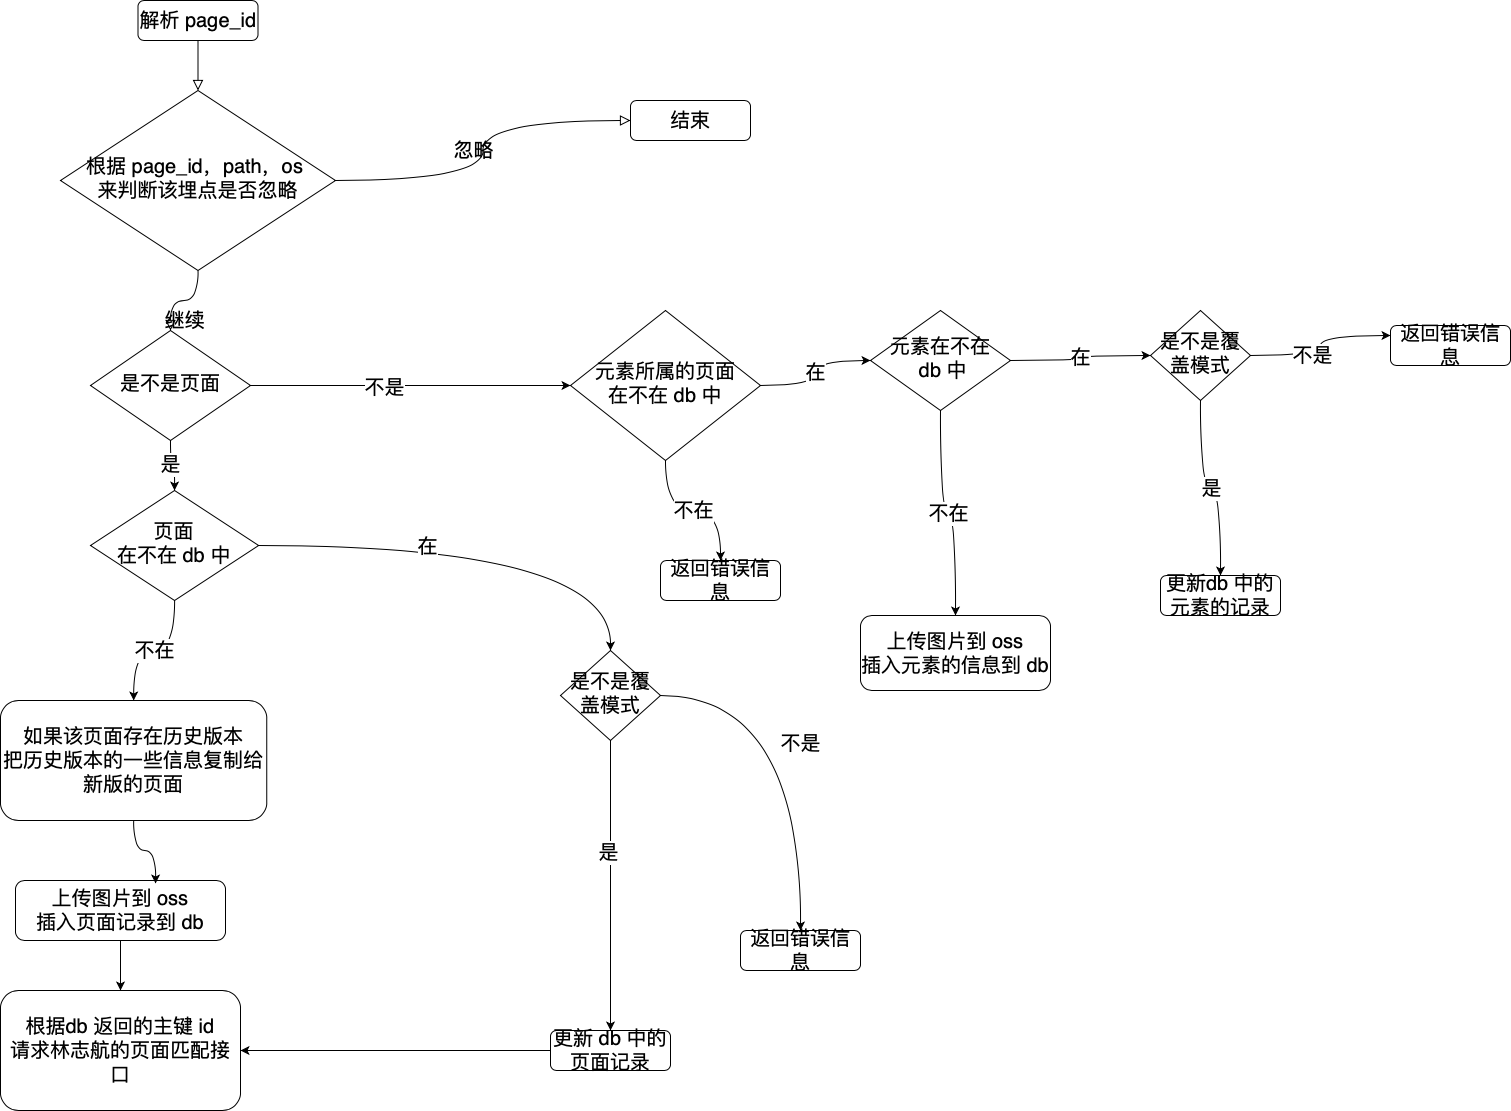

The diagram above was exported from draw.io. Its source (the exported page's mxGraphModel, read from the mxfile embedded in the PNG):
<mxGraphModel dx="1367" dy="920" grid="1" gridSize="10" guides="1" tooltips="1" connect="1" arrows="1" fold="1" page="1" pageScale="1" pageWidth="1920" pageHeight="1200" math="0" shadow="0">
  <root>
    <mxCell id="WIyWlLk6GJQsqaUBKTNV-0" />
    <mxCell id="WIyWlLk6GJQsqaUBKTNV-1" parent="WIyWlLk6GJQsqaUBKTNV-0" />
    <mxCell id="WIyWlLk6GJQsqaUBKTNV-2" value="" style="rounded=0;html=1;jettySize=auto;orthogonalLoop=1;fontSize=20;endArrow=block;endFill=0;endSize=8;strokeWidth=1;shadow=0;labelBackgroundColor=none;edgeStyle=orthogonalEdgeStyle;curved=1;" parent="WIyWlLk6GJQsqaUBKTNV-1" source="WIyWlLk6GJQsqaUBKTNV-3" target="WIyWlLk6GJQsqaUBKTNV-6" edge="1">
      <mxGeometry relative="1" as="geometry" />
    </mxCell>
    <mxCell id="WIyWlLk6GJQsqaUBKTNV-3" value="解析 page_id" style="rounded=1;whiteSpace=wrap;html=1;fontSize=20;glass=0;strokeWidth=1;shadow=0;" parent="WIyWlLk6GJQsqaUBKTNV-1" vertex="1">
      <mxGeometry x="397.5" y="60" width="120" height="40" as="geometry" />
    </mxCell>
    <mxCell id="WIyWlLk6GJQsqaUBKTNV-4" value="继续" style="rounded=0;html=1;jettySize=auto;orthogonalLoop=1;fontSize=20;endArrow=block;endFill=0;endSize=8;strokeWidth=1;shadow=0;labelBackgroundColor=none;edgeStyle=orthogonalEdgeStyle;curved=1;" parent="WIyWlLk6GJQsqaUBKTNV-1" source="WIyWlLk6GJQsqaUBKTNV-6" target="WIyWlLk6GJQsqaUBKTNV-10" edge="1">
      <mxGeometry y="20" relative="1" as="geometry">
        <mxPoint as="offset" />
      </mxGeometry>
    </mxCell>
    <mxCell id="WIyWlLk6GJQsqaUBKTNV-5" value="忽略" style="edgeStyle=orthogonalEdgeStyle;rounded=0;html=1;jettySize=auto;orthogonalLoop=1;fontSize=20;endArrow=block;endFill=0;endSize=8;strokeWidth=1;shadow=0;labelBackgroundColor=none;curved=1;" parent="WIyWlLk6GJQsqaUBKTNV-1" source="WIyWlLk6GJQsqaUBKTNV-6" target="WIyWlLk6GJQsqaUBKTNV-7" edge="1">
      <mxGeometry y="10" relative="1" as="geometry">
        <mxPoint as="offset" />
      </mxGeometry>
    </mxCell>
    <mxCell id="WIyWlLk6GJQsqaUBKTNV-6" value="根据 page_id，path，os &lt;br&gt;来判断该埋点是否忽略" style="rhombus;whiteSpace=wrap;html=1;shadow=0;fontFamily=Helvetica;fontSize=20;align=center;strokeWidth=1;spacing=6;spacingTop=-4;" parent="WIyWlLk6GJQsqaUBKTNV-1" vertex="1">
      <mxGeometry x="320" y="150" width="275" height="180" as="geometry" />
    </mxCell>
    <mxCell id="WIyWlLk6GJQsqaUBKTNV-7" value="结束" style="rounded=1;whiteSpace=wrap;html=1;fontSize=20;glass=0;strokeWidth=1;shadow=0;" parent="WIyWlLk6GJQsqaUBKTNV-1" vertex="1">
      <mxGeometry x="890" y="160" width="120" height="40" as="geometry" />
    </mxCell>
    <mxCell id="7qJI_ggqPcdb6CHJirQI-3" style="edgeStyle=orthogonalEdgeStyle;rounded=0;orthogonalLoop=1;jettySize=auto;html=1;fontSize=20;curved=1;entryX=0;entryY=0.5;entryDx=0;entryDy=0;" parent="WIyWlLk6GJQsqaUBKTNV-1" source="WIyWlLk6GJQsqaUBKTNV-10" edge="1" target="7qJI_ggqPcdb6CHJirQI-5">
      <mxGeometry relative="1" as="geometry">
        <mxPoint x="660" y="430" as="targetPoint" />
      </mxGeometry>
    </mxCell>
    <mxCell id="7qJI_ggqPcdb6CHJirQI-4" value="不是" style="edgeLabel;html=1;align=center;verticalAlign=middle;resizable=0;points=[];fontSize=20;" parent="7qJI_ggqPcdb6CHJirQI-3" vertex="1" connectable="0">
      <mxGeometry x="-0.1689" y="-1" relative="1" as="geometry">
        <mxPoint as="offset" />
      </mxGeometry>
    </mxCell>
    <mxCell id="kxypiQB5Cf9Qu-OTLLze-5" style="edgeStyle=orthogonalEdgeStyle;rounded=0;orthogonalLoop=1;jettySize=auto;html=1;entryX=0.5;entryY=0;entryDx=0;entryDy=0;fontSize=20;curved=1;" edge="1" parent="WIyWlLk6GJQsqaUBKTNV-1" source="WIyWlLk6GJQsqaUBKTNV-10" target="kxypiQB5Cf9Qu-OTLLze-4">
      <mxGeometry relative="1" as="geometry" />
    </mxCell>
    <mxCell id="kxypiQB5Cf9Qu-OTLLze-32" value="是" style="edgeLabel;html=1;align=center;verticalAlign=middle;resizable=0;points=[];fontSize=20;" vertex="1" connectable="0" parent="kxypiQB5Cf9Qu-OTLLze-5">
      <mxGeometry x="-0.1431" y="-1" relative="1" as="geometry">
        <mxPoint as="offset" />
      </mxGeometry>
    </mxCell>
    <mxCell id="WIyWlLk6GJQsqaUBKTNV-10" value="是不是页面" style="rhombus;whiteSpace=wrap;html=1;shadow=0;fontFamily=Helvetica;fontSize=20;align=center;strokeWidth=1;spacing=6;spacingTop=-4;" parent="WIyWlLk6GJQsqaUBKTNV-1" vertex="1">
      <mxGeometry x="350" y="390" width="160" height="110" as="geometry" />
    </mxCell>
    <mxCell id="kxypiQB5Cf9Qu-OTLLze-1" value="在" style="edgeStyle=orthogonalEdgeStyle;rounded=0;orthogonalLoop=1;jettySize=auto;html=1;fontSize=20;curved=1;entryX=0;entryY=0.5;entryDx=0;entryDy=0;" edge="1" parent="WIyWlLk6GJQsqaUBKTNV-1" source="7qJI_ggqPcdb6CHJirQI-5" target="kxypiQB5Cf9Qu-OTLLze-8">
      <mxGeometry relative="1" as="geometry">
        <mxPoint x="910" y="430" as="targetPoint" />
      </mxGeometry>
    </mxCell>
    <mxCell id="kxypiQB5Cf9Qu-OTLLze-2" value="不在" style="edgeStyle=orthogonalEdgeStyle;rounded=0;orthogonalLoop=1;jettySize=auto;html=1;fontSize=20;curved=1;entryX=0.5;entryY=0;entryDx=0;entryDy=0;" edge="1" parent="WIyWlLk6GJQsqaUBKTNV-1" source="7qJI_ggqPcdb6CHJirQI-5" target="kxypiQB5Cf9Qu-OTLLze-3">
      <mxGeometry relative="1" as="geometry">
        <mxPoint x="720" y="540" as="targetPoint" />
      </mxGeometry>
    </mxCell>
    <mxCell id="7qJI_ggqPcdb6CHJirQI-5" value="元素所属的页面&lt;br&gt;在不在 db 中" style="rhombus;whiteSpace=wrap;html=1;shadow=0;fontFamily=Helvetica;fontSize=20;align=center;strokeWidth=1;spacing=6;spacingTop=-4;" parent="WIyWlLk6GJQsqaUBKTNV-1" vertex="1">
      <mxGeometry x="830" y="370" width="190" height="150" as="geometry" />
    </mxCell>
    <mxCell id="kxypiQB5Cf9Qu-OTLLze-3" value="返回错误信息" style="rounded=1;whiteSpace=wrap;html=1;fontSize=20;glass=0;strokeWidth=1;shadow=0;" vertex="1" parent="WIyWlLk6GJQsqaUBKTNV-1">
      <mxGeometry x="920" y="620" width="120" height="40" as="geometry" />
    </mxCell>
    <mxCell id="kxypiQB5Cf9Qu-OTLLze-6" style="edgeStyle=orthogonalEdgeStyle;rounded=0;orthogonalLoop=1;jettySize=auto;html=1;fontSize=20;curved=1;entryX=0.5;entryY=0;entryDx=0;entryDy=0;" edge="1" parent="WIyWlLk6GJQsqaUBKTNV-1" source="kxypiQB5Cf9Qu-OTLLze-4" target="kxypiQB5Cf9Qu-OTLLze-18">
      <mxGeometry relative="1" as="geometry">
        <mxPoint x="620" y="650" as="targetPoint" />
      </mxGeometry>
    </mxCell>
    <mxCell id="kxypiQB5Cf9Qu-OTLLze-7" value="在" style="edgeLabel;html=1;align=center;verticalAlign=middle;resizable=0;points=[];fontSize=20;" vertex="1" connectable="0" parent="kxypiQB5Cf9Qu-OTLLze-6">
      <mxGeometry x="-0.2665" relative="1" as="geometry">
        <mxPoint as="offset" />
      </mxGeometry>
    </mxCell>
    <mxCell id="kxypiQB5Cf9Qu-OTLLze-26" value="不在" style="edgeStyle=orthogonalEdgeStyle;rounded=0;orthogonalLoop=1;jettySize=auto;html=1;fontSize=20;curved=1;" edge="1" parent="WIyWlLk6GJQsqaUBKTNV-1" source="kxypiQB5Cf9Qu-OTLLze-4" target="kxypiQB5Cf9Qu-OTLLze-31">
      <mxGeometry relative="1" as="geometry">
        <mxPoint x="458.1300000000001" y="700" as="targetPoint" />
      </mxGeometry>
    </mxCell>
    <mxCell id="kxypiQB5Cf9Qu-OTLLze-4" value="页面&lt;br&gt;在不在 db 中" style="rhombus;whiteSpace=wrap;html=1;shadow=0;fontFamily=Helvetica;fontSize=20;align=center;strokeWidth=1;spacing=6;spacingTop=-4;" vertex="1" parent="WIyWlLk6GJQsqaUBKTNV-1">
      <mxGeometry x="350" y="550" width="168.13" height="110" as="geometry" />
    </mxCell>
    <mxCell id="kxypiQB5Cf9Qu-OTLLze-9" value="在" style="edgeStyle=orthogonalEdgeStyle;rounded=0;orthogonalLoop=1;jettySize=auto;html=1;fontSize=20;curved=1;entryX=0;entryY=0.5;entryDx=0;entryDy=0;" edge="1" parent="WIyWlLk6GJQsqaUBKTNV-1" source="kxypiQB5Cf9Qu-OTLLze-8" target="kxypiQB5Cf9Qu-OTLLze-10">
      <mxGeometry relative="1" as="geometry">
        <mxPoint x="1110" y="430" as="targetPoint" />
      </mxGeometry>
    </mxCell>
    <mxCell id="kxypiQB5Cf9Qu-OTLLze-16" value="不在" style="edgeStyle=orthogonalEdgeStyle;rounded=0;orthogonalLoop=1;jettySize=auto;html=1;fontSize=20;curved=1;" edge="1" parent="WIyWlLk6GJQsqaUBKTNV-1" source="kxypiQB5Cf9Qu-OTLLze-8" target="kxypiQB5Cf9Qu-OTLLze-17">
      <mxGeometry relative="1" as="geometry">
        <mxPoint x="960" y="600" as="targetPoint" />
      </mxGeometry>
    </mxCell>
    <mxCell id="kxypiQB5Cf9Qu-OTLLze-8" value="元素在不在&lt;br&gt;&amp;nbsp;db 中" style="rhombus;whiteSpace=wrap;html=1;shadow=0;fontFamily=Helvetica;fontSize=20;align=center;strokeWidth=1;spacing=6;spacingTop=-4;" vertex="1" parent="WIyWlLk6GJQsqaUBKTNV-1">
      <mxGeometry x="1130" y="370" width="140" height="100" as="geometry" />
    </mxCell>
    <mxCell id="kxypiQB5Cf9Qu-OTLLze-11" style="edgeStyle=orthogonalEdgeStyle;rounded=0;orthogonalLoop=1;jettySize=auto;html=1;fontSize=20;curved=1;entryX=0;entryY=0.25;entryDx=0;entryDy=0;" edge="1" parent="WIyWlLk6GJQsqaUBKTNV-1" source="kxypiQB5Cf9Qu-OTLLze-10" target="kxypiQB5Cf9Qu-OTLLze-13">
      <mxGeometry relative="1" as="geometry">
        <mxPoint x="1320" y="430" as="targetPoint" />
      </mxGeometry>
    </mxCell>
    <mxCell id="kxypiQB5Cf9Qu-OTLLze-12" value="不是" style="edgeLabel;html=1;align=center;verticalAlign=middle;resizable=0;points=[];fontSize=20;" vertex="1" connectable="0" parent="kxypiQB5Cf9Qu-OTLLze-11">
      <mxGeometry x="-0.2364" y="1" relative="1" as="geometry">
        <mxPoint as="offset" />
      </mxGeometry>
    </mxCell>
    <mxCell id="kxypiQB5Cf9Qu-OTLLze-14" value="是" style="edgeStyle=orthogonalEdgeStyle;rounded=0;orthogonalLoop=1;jettySize=auto;html=1;fontSize=20;curved=1;entryX=0.5;entryY=0;entryDx=0;entryDy=0;" edge="1" parent="WIyWlLk6GJQsqaUBKTNV-1" source="kxypiQB5Cf9Qu-OTLLze-10" target="kxypiQB5Cf9Qu-OTLLze-15">
      <mxGeometry relative="1" as="geometry">
        <mxPoint x="1160" y="570" as="targetPoint" />
      </mxGeometry>
    </mxCell>
    <mxCell id="kxypiQB5Cf9Qu-OTLLze-10" value="是不是覆盖模式" style="rhombus;whiteSpace=wrap;html=1;shadow=0;fontFamily=Helvetica;fontSize=20;align=center;strokeWidth=1;spacing=6;spacingTop=-4;" vertex="1" parent="WIyWlLk6GJQsqaUBKTNV-1">
      <mxGeometry x="1410" y="370" width="100" height="90" as="geometry" />
    </mxCell>
    <mxCell id="kxypiQB5Cf9Qu-OTLLze-13" value="返回错误信息" style="rounded=1;whiteSpace=wrap;html=1;fontSize=20;glass=0;strokeWidth=1;shadow=0;" vertex="1" parent="WIyWlLk6GJQsqaUBKTNV-1">
      <mxGeometry x="1650" y="385" width="120" height="40" as="geometry" />
    </mxCell>
    <mxCell id="kxypiQB5Cf9Qu-OTLLze-15" value="更新db 中的元素的记录" style="rounded=1;whiteSpace=wrap;html=1;fontSize=20;glass=0;strokeWidth=1;shadow=0;" vertex="1" parent="WIyWlLk6GJQsqaUBKTNV-1">
      <mxGeometry x="1420" y="635" width="120" height="40" as="geometry" />
    </mxCell>
    <mxCell id="kxypiQB5Cf9Qu-OTLLze-17" value="上传图片到 oss&lt;br style=&quot;font-size: 20px;&quot;&gt;插入元素的信息到 db" style="rounded=1;whiteSpace=wrap;html=1;fontSize=20;glass=0;strokeWidth=1;shadow=0;" vertex="1" parent="WIyWlLk6GJQsqaUBKTNV-1">
      <mxGeometry x="1120" y="675" width="190" height="75" as="geometry" />
    </mxCell>
    <mxCell id="kxypiQB5Cf9Qu-OTLLze-21" value="不是" style="edgeStyle=orthogonalEdgeStyle;rounded=0;orthogonalLoop=1;jettySize=auto;html=1;fontSize=20;curved=1;" edge="1" parent="WIyWlLk6GJQsqaUBKTNV-1" source="kxypiQB5Cf9Qu-OTLLze-18" target="kxypiQB5Cf9Qu-OTLLze-20">
      <mxGeometry relative="1" as="geometry" />
    </mxCell>
    <mxCell id="kxypiQB5Cf9Qu-OTLLze-22" style="edgeStyle=orthogonalEdgeStyle;rounded=0;orthogonalLoop=1;jettySize=auto;html=1;entryX=0.5;entryY=0;entryDx=0;entryDy=0;fontSize=20;curved=1;" edge="1" parent="WIyWlLk6GJQsqaUBKTNV-1" source="kxypiQB5Cf9Qu-OTLLze-18" target="kxypiQB5Cf9Qu-OTLLze-25">
      <mxGeometry relative="1" as="geometry">
        <mxPoint x="620" y="850" as="targetPoint" />
      </mxGeometry>
    </mxCell>
    <mxCell id="kxypiQB5Cf9Qu-OTLLze-24" value="是" style="edgeLabel;html=1;align=center;verticalAlign=middle;resizable=0;points=[];fontSize=20;" vertex="1" connectable="0" parent="kxypiQB5Cf9Qu-OTLLze-22">
      <mxGeometry x="-0.2364" y="-3" relative="1" as="geometry">
        <mxPoint as="offset" />
      </mxGeometry>
    </mxCell>
    <mxCell id="kxypiQB5Cf9Qu-OTLLze-18" value="是不是覆盖模式" style="rhombus;whiteSpace=wrap;html=1;shadow=0;fontFamily=Helvetica;fontSize=20;align=center;strokeWidth=1;spacing=6;spacingTop=-4;" vertex="1" parent="WIyWlLk6GJQsqaUBKTNV-1">
      <mxGeometry x="820" y="710" width="100" height="90" as="geometry" />
    </mxCell>
    <mxCell id="kxypiQB5Cf9Qu-OTLLze-20" value="返回错误信息" style="rounded=1;whiteSpace=wrap;html=1;fontSize=20;glass=0;strokeWidth=1;shadow=0;" vertex="1" parent="WIyWlLk6GJQsqaUBKTNV-1">
      <mxGeometry x="1000" y="990" width="120" height="40" as="geometry" />
    </mxCell>
    <mxCell id="kxypiQB5Cf9Qu-OTLLze-30" style="edgeStyle=orthogonalEdgeStyle;rounded=0;orthogonalLoop=1;jettySize=auto;html=1;fontSize=20;curved=1;" edge="1" parent="WIyWlLk6GJQsqaUBKTNV-1" source="kxypiQB5Cf9Qu-OTLLze-25" target="kxypiQB5Cf9Qu-OTLLze-28">
      <mxGeometry relative="1" as="geometry" />
    </mxCell>
    <mxCell id="kxypiQB5Cf9Qu-OTLLze-25" value="更新 db 中的页面记录" style="rounded=1;whiteSpace=wrap;html=1;fontSize=20;glass=0;strokeWidth=1;shadow=0;" vertex="1" parent="WIyWlLk6GJQsqaUBKTNV-1">
      <mxGeometry x="810" y="1090" width="120" height="40" as="geometry" />
    </mxCell>
    <mxCell id="kxypiQB5Cf9Qu-OTLLze-29" style="edgeStyle=orthogonalEdgeStyle;rounded=0;orthogonalLoop=1;jettySize=auto;html=1;curved=1;fontSize=20;" edge="1" parent="WIyWlLk6GJQsqaUBKTNV-1" source="kxypiQB5Cf9Qu-OTLLze-27" target="kxypiQB5Cf9Qu-OTLLze-28">
      <mxGeometry relative="1" as="geometry" />
    </mxCell>
    <mxCell id="kxypiQB5Cf9Qu-OTLLze-27" value="上传图片到 oss&lt;br style=&quot;font-size: 20px;&quot;&gt;插入页面记录到 db" style="rounded=1;whiteSpace=wrap;html=1;fontSize=20;glass=0;strokeWidth=1;shadow=0;" vertex="1" parent="WIyWlLk6GJQsqaUBKTNV-1">
      <mxGeometry x="275" y="940" width="210" height="60" as="geometry" />
    </mxCell>
    <mxCell id="kxypiQB5Cf9Qu-OTLLze-28" value="根据db 返回的主键 id&lt;br style=&quot;font-size: 20px;&quot;&gt;请求林志航的页面匹配接口" style="rounded=1;whiteSpace=wrap;html=1;fontSize=20;glass=0;strokeWidth=1;shadow=0;" vertex="1" parent="WIyWlLk6GJQsqaUBKTNV-1">
      <mxGeometry x="260" y="1050" width="240" height="120" as="geometry" />
    </mxCell>
    <mxCell id="kxypiQB5Cf9Qu-OTLLze-33" style="edgeStyle=orthogonalEdgeStyle;rounded=0;orthogonalLoop=1;jettySize=auto;html=1;entryX=0.667;entryY=0.05;entryDx=0;entryDy=0;entryPerimeter=0;curved=1;fontSize=20;" edge="1" parent="WIyWlLk6GJQsqaUBKTNV-1" source="kxypiQB5Cf9Qu-OTLLze-31" target="kxypiQB5Cf9Qu-OTLLze-27">
      <mxGeometry relative="1" as="geometry" />
    </mxCell>
    <mxCell id="kxypiQB5Cf9Qu-OTLLze-31" value="如果该页面存在历史版本&lt;br style=&quot;font-size: 20px;&quot;&gt;把历史版本的一些信息复制给新版的页面" style="rounded=1;whiteSpace=wrap;html=1;fontSize=20;glass=0;strokeWidth=1;shadow=0;" vertex="1" parent="WIyWlLk6GJQsqaUBKTNV-1">
      <mxGeometry x="260" y="760" width="266.25" height="120" as="geometry" />
    </mxCell>
  </root>
</mxGraphModel>